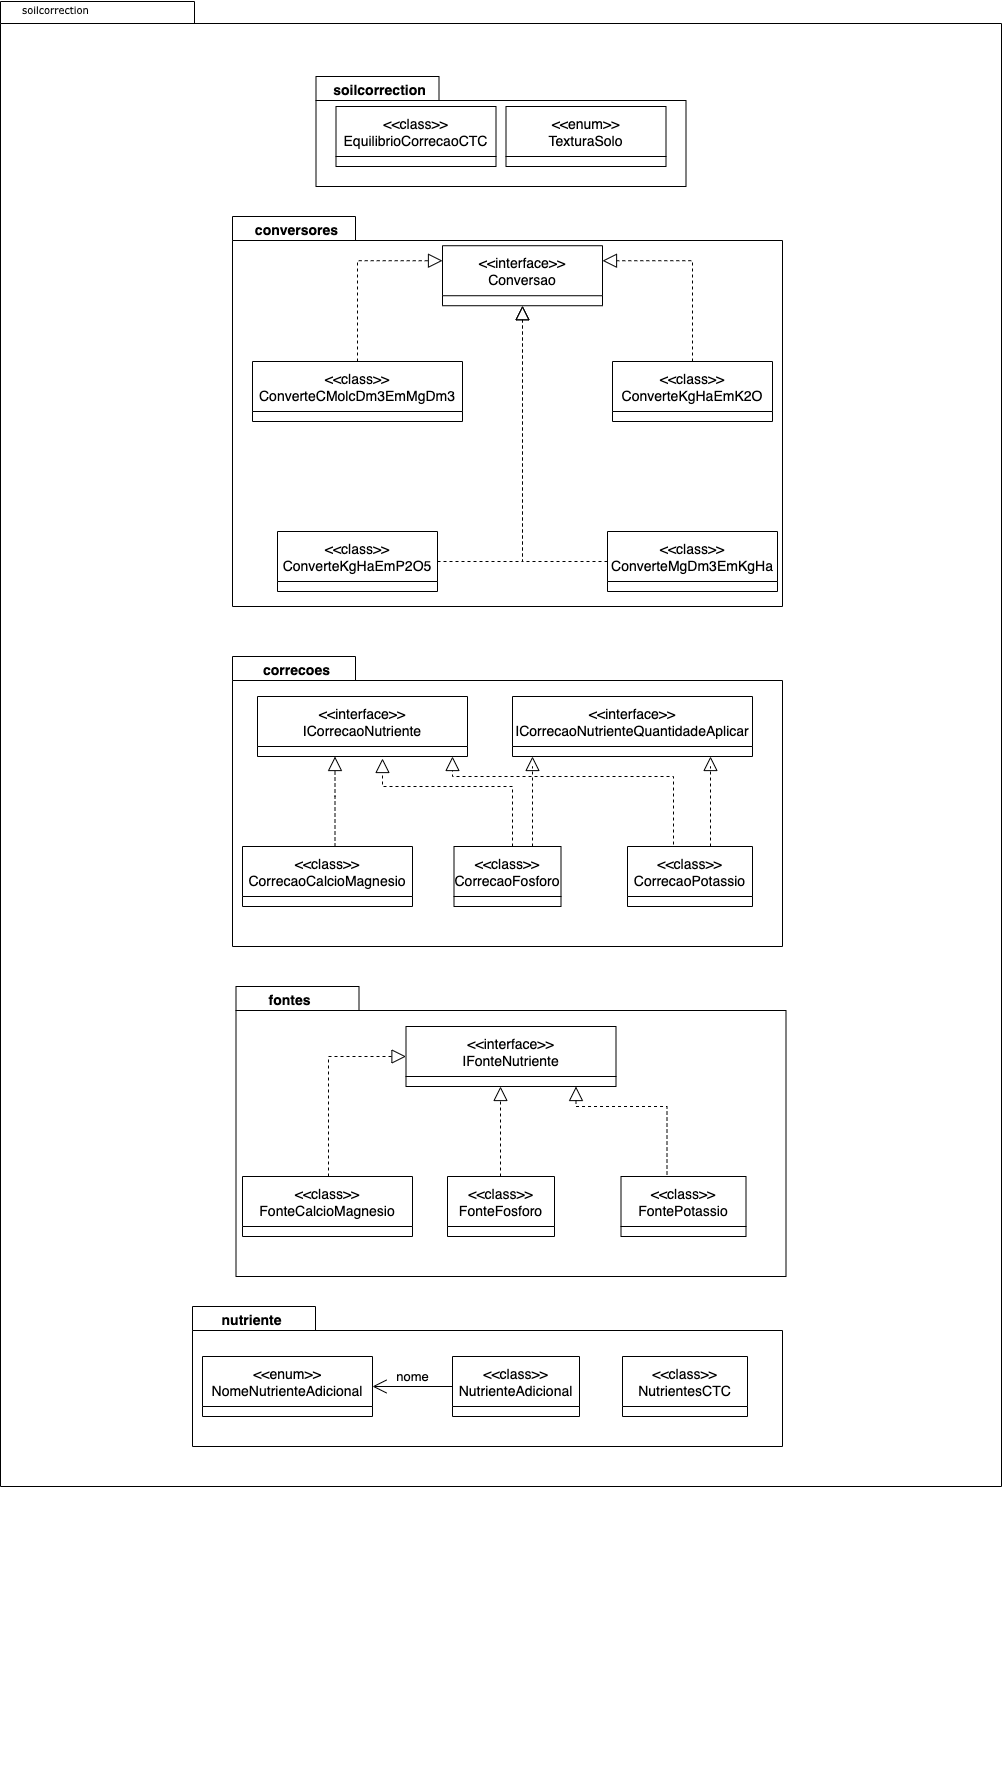

The diagram above was exported from draw.io. Its source (the exported page's mxGraphModel, read from the mxfile embedded in the PNG):
<mxGraphModel dx="1426" dy="826" grid="1" gridSize="10" guides="1" tooltips="1" connect="1" arrows="1" fold="1" page="1" pageScale="1" pageWidth="827" pageHeight="1169" background="none" math="0" shadow="0">
  <root>
    <mxCell id="0" />
    <mxCell id="1" parent="0" />
    <mxCell id="6e0c8c40b5770093-72" value="" style="shape=folder;fontStyle=1;spacingTop=10;tabWidth=194;tabHeight=22;tabPosition=left;html=1;rounded=0;shadow=0;comic=0;labelBackgroundColor=none;strokeWidth=1;fillColor=none;fontFamily=Verdana;fontSize=10;align=center;" parent="1" vertex="1">
      <mxGeometry x="308" y="115" width="1001" height="1485" as="geometry" />
    </mxCell>
    <mxCell id="6e0c8c40b5770093-18" value="" style="group" parent="1" vertex="1" connectable="0">
      <mxGeometry x="623.5" y="190" width="370" height="190" as="geometry" />
    </mxCell>
    <mxCell id="6e0c8c40b5770093-11" value="" style="shape=folder;fontStyle=1;spacingTop=10;tabWidth=123;tabHeight=24;tabPosition=left;html=1;rounded=0;shadow=0;comic=0;labelBackgroundColor=none;strokeWidth=1;fontFamily=Verdana;fontSize=10;align=center;" parent="6e0c8c40b5770093-18" vertex="1">
      <mxGeometry width="370" height="110" as="geometry" />
    </mxCell>
    <mxCell id="jTgw8rfyqRBQYgz_bu5Z-1" value="&lt;font style=&quot;font-size: 14px&quot;&gt;soilcorrection&lt;/font&gt;" style="text;strokeColor=none;fillColor=none;html=1;fontSize=24;fontStyle=1;verticalAlign=middle;align=center;" vertex="1" parent="6e0c8c40b5770093-18">
      <mxGeometry x="25" y="-10" width="77.5" height="39.23" as="geometry" />
    </mxCell>
    <mxCell id="jTgw8rfyqRBQYgz_bu5Z-10" value="&lt;&lt;class&gt;&gt;&#10;EquilibrioCorrecaoCTC" style="swimlane;fontStyle=0;childLayout=stackLayout;horizontal=1;startSize=50;fillColor=none;horizontalStack=0;resizeParent=1;resizeParentMax=0;resizeLast=0;collapsible=1;marginBottom=0;fontSize=14;" vertex="1" parent="6e0c8c40b5770093-18">
      <mxGeometry x="20" y="30" width="160" height="60" as="geometry" />
    </mxCell>
    <mxCell id="jTgw8rfyqRBQYgz_bu5Z-14" value="&lt;&lt;enum&gt;&gt;&#10;TexturaSolo" style="swimlane;fontStyle=0;childLayout=stackLayout;horizontal=1;startSize=50;fillColor=none;horizontalStack=0;resizeParent=1;resizeParentMax=0;resizeLast=0;collapsible=1;marginBottom=0;fontSize=14;" vertex="1" parent="6e0c8c40b5770093-18">
      <mxGeometry x="190" y="30" width="160" height="60" as="geometry" />
    </mxCell>
    <mxCell id="6e0c8c40b5770093-73" value="soilcorrection" style="text;html=1;align=left;verticalAlign=top;spacingTop=-4;fontSize=10;fontFamily=Verdana" parent="1" vertex="1">
      <mxGeometry x="327.5" y="114.5" width="130" height="15.5" as="geometry" />
    </mxCell>
    <mxCell id="jTgw8rfyqRBQYgz_bu5Z-15" value="" style="group" vertex="1" connectable="0" parent="1">
      <mxGeometry x="540" y="330" width="550" height="470" as="geometry" />
    </mxCell>
    <mxCell id="jTgw8rfyqRBQYgz_bu5Z-16" value="" style="shape=folder;fontStyle=1;spacingTop=10;tabWidth=123;tabHeight=24;tabPosition=left;html=1;rounded=0;shadow=0;comic=0;labelBackgroundColor=none;strokeWidth=1;fontFamily=Verdana;fontSize=10;align=center;" vertex="1" parent="jTgw8rfyqRBQYgz_bu5Z-15">
      <mxGeometry width="550" height="390" as="geometry" />
    </mxCell>
    <mxCell id="jTgw8rfyqRBQYgz_bu5Z-17" value="&lt;font style=&quot;font-size: 14px&quot;&gt;conversores&lt;/font&gt;" style="text;strokeColor=none;fillColor=none;html=1;fontSize=24;fontStyle=1;verticalAlign=middle;align=center;" vertex="1" parent="jTgw8rfyqRBQYgz_bu5Z-15">
      <mxGeometry x="25" y="-10" width="77.5" height="39.23" as="geometry" />
    </mxCell>
    <mxCell id="jTgw8rfyqRBQYgz_bu5Z-19" value="&lt;&lt;interface&gt;&gt;&#10;Conversao" style="swimlane;fontStyle=0;childLayout=stackLayout;horizontal=1;startSize=50;fillColor=none;horizontalStack=0;resizeParent=1;resizeParentMax=0;resizeLast=0;collapsible=1;marginBottom=0;fontSize=14;" vertex="1" parent="jTgw8rfyqRBQYgz_bu5Z-15">
      <mxGeometry x="210" y="29.23" width="160" height="60" as="geometry" />
    </mxCell>
    <mxCell id="jTgw8rfyqRBQYgz_bu5Z-21" value="&lt;&lt;class&gt;&gt;&#10;ConverteCMolcDm3EmMgDm3" style="swimlane;fontStyle=0;childLayout=stackLayout;horizontal=1;startSize=50;fillColor=none;horizontalStack=0;resizeParent=1;resizeParentMax=0;resizeLast=0;collapsible=1;marginBottom=0;fontSize=14;" vertex="1" parent="jTgw8rfyqRBQYgz_bu5Z-15">
      <mxGeometry x="20" y="145" width="210" height="60" as="geometry" />
    </mxCell>
    <mxCell id="jTgw8rfyqRBQYgz_bu5Z-22" value="&lt;&lt;class&gt;&gt;&#10;ConverteKgHaEmK2O" style="swimlane;fontStyle=0;childLayout=stackLayout;horizontal=1;startSize=50;fillColor=none;horizontalStack=0;resizeParent=1;resizeParentMax=0;resizeLast=0;collapsible=1;marginBottom=0;fontSize=14;" vertex="1" parent="jTgw8rfyqRBQYgz_bu5Z-15">
      <mxGeometry x="380" y="145" width="160" height="60" as="geometry" />
    </mxCell>
    <mxCell id="jTgw8rfyqRBQYgz_bu5Z-23" value="&lt;&lt;class&gt;&gt;&#10;ConverteKgHaEmP2O5" style="swimlane;fontStyle=0;childLayout=stackLayout;horizontal=1;startSize=50;fillColor=none;horizontalStack=0;resizeParent=1;resizeParentMax=0;resizeLast=0;collapsible=1;marginBottom=0;fontSize=14;" vertex="1" parent="jTgw8rfyqRBQYgz_bu5Z-15">
      <mxGeometry x="45" y="315" width="160" height="60" as="geometry" />
    </mxCell>
    <mxCell id="jTgw8rfyqRBQYgz_bu5Z-24" value="&lt;&lt;class&gt;&gt;&#10;ConverteMgDm3EmKgHa" style="swimlane;fontStyle=0;childLayout=stackLayout;horizontal=1;startSize=50;fillColor=none;horizontalStack=0;resizeParent=1;resizeParentMax=0;resizeLast=0;collapsible=1;marginBottom=0;fontSize=14;" vertex="1" parent="jTgw8rfyqRBQYgz_bu5Z-15">
      <mxGeometry x="375" y="315" width="170" height="60" as="geometry" />
    </mxCell>
    <mxCell id="jTgw8rfyqRBQYgz_bu5Z-26" value="" style="endArrow=block;dashed=1;endFill=0;endSize=12;html=1;rounded=0;fontSize=14;edgeStyle=orthogonalEdgeStyle;exitX=0.5;exitY=0;exitDx=0;exitDy=0;entryX=0;entryY=0.25;entryDx=0;entryDy=0;" edge="1" parent="jTgw8rfyqRBQYgz_bu5Z-15" source="jTgw8rfyqRBQYgz_bu5Z-21" target="jTgw8rfyqRBQYgz_bu5Z-19">
      <mxGeometry width="160" relative="1" as="geometry">
        <mxPoint x="-110" y="325" as="sourcePoint" />
        <mxPoint x="50" y="325" as="targetPoint" />
      </mxGeometry>
    </mxCell>
    <mxCell id="jTgw8rfyqRBQYgz_bu5Z-27" value="" style="endArrow=block;dashed=1;endFill=0;endSize=12;html=1;rounded=0;fontSize=14;edgeStyle=orthogonalEdgeStyle;exitX=0.5;exitY=0;exitDx=0;exitDy=0;entryX=1;entryY=0.25;entryDx=0;entryDy=0;" edge="1" parent="jTgw8rfyqRBQYgz_bu5Z-15" source="jTgw8rfyqRBQYgz_bu5Z-22" target="jTgw8rfyqRBQYgz_bu5Z-19">
      <mxGeometry width="160" relative="1" as="geometry">
        <mxPoint x="135" y="155" as="sourcePoint" />
        <mxPoint x="310" y="99" as="targetPoint" />
      </mxGeometry>
    </mxCell>
    <mxCell id="jTgw8rfyqRBQYgz_bu5Z-28" value="" style="endArrow=block;dashed=1;endFill=0;endSize=12;html=1;rounded=0;fontSize=14;edgeStyle=orthogonalEdgeStyle;" edge="1" parent="jTgw8rfyqRBQYgz_bu5Z-15" source="jTgw8rfyqRBQYgz_bu5Z-24" target="jTgw8rfyqRBQYgz_bu5Z-19">
      <mxGeometry width="160" relative="1" as="geometry">
        <mxPoint x="145" y="165" as="sourcePoint" />
        <mxPoint x="310" y="109.23000000000002" as="targetPoint" />
      </mxGeometry>
    </mxCell>
    <mxCell id="jTgw8rfyqRBQYgz_bu5Z-29" value="" style="endArrow=block;dashed=1;endFill=0;endSize=12;html=1;rounded=0;fontSize=14;edgeStyle=orthogonalEdgeStyle;exitX=1;exitY=0.5;exitDx=0;exitDy=0;" edge="1" parent="jTgw8rfyqRBQYgz_bu5Z-15" source="jTgw8rfyqRBQYgz_bu5Z-23" target="jTgw8rfyqRBQYgz_bu5Z-19">
      <mxGeometry width="160" relative="1" as="geometry">
        <mxPoint x="155" y="175" as="sourcePoint" />
        <mxPoint x="320" y="119.23000000000002" as="targetPoint" />
      </mxGeometry>
    </mxCell>
    <mxCell id="jTgw8rfyqRBQYgz_bu5Z-30" value="" style="group" vertex="1" connectable="0" parent="1">
      <mxGeometry x="540" y="770" width="550" height="470" as="geometry" />
    </mxCell>
    <mxCell id="jTgw8rfyqRBQYgz_bu5Z-31" value="" style="shape=folder;fontStyle=1;spacingTop=10;tabWidth=123;tabHeight=24;tabPosition=left;html=1;rounded=0;shadow=0;comic=0;labelBackgroundColor=none;strokeWidth=1;fontFamily=Verdana;fontSize=10;align=center;" vertex="1" parent="jTgw8rfyqRBQYgz_bu5Z-30">
      <mxGeometry width="550" height="290" as="geometry" />
    </mxCell>
    <mxCell id="jTgw8rfyqRBQYgz_bu5Z-32" value="&lt;font style=&quot;font-size: 14px&quot;&gt;correcoes&lt;/font&gt;" style="text;strokeColor=none;fillColor=none;html=1;fontSize=24;fontStyle=1;verticalAlign=middle;align=center;" vertex="1" parent="jTgw8rfyqRBQYgz_bu5Z-30">
      <mxGeometry x="25" y="-10" width="77.5" height="39.23" as="geometry" />
    </mxCell>
    <mxCell id="jTgw8rfyqRBQYgz_bu5Z-33" value="&lt;&lt;interface&gt;&gt;&#10;ICorrecaoNutrienteQuantidadeAplicar" style="swimlane;fontStyle=0;childLayout=stackLayout;horizontal=1;startSize=50;fillColor=none;horizontalStack=0;resizeParent=1;resizeParentMax=0;resizeLast=0;collapsible=1;marginBottom=0;fontSize=14;" vertex="1" parent="jTgw8rfyqRBQYgz_bu5Z-30">
      <mxGeometry x="280" y="40" width="240" height="60" as="geometry" />
    </mxCell>
    <mxCell id="jTgw8rfyqRBQYgz_bu5Z-34" value="&lt;&lt;interface&gt;&gt;&#10;ICorrecaoNutriente" style="swimlane;fontStyle=0;childLayout=stackLayout;horizontal=1;startSize=50;fillColor=none;horizontalStack=0;resizeParent=1;resizeParentMax=0;resizeLast=0;collapsible=1;marginBottom=0;fontSize=14;" vertex="1" parent="jTgw8rfyqRBQYgz_bu5Z-30">
      <mxGeometry x="25" y="40" width="210" height="60" as="geometry" />
    </mxCell>
    <mxCell id="jTgw8rfyqRBQYgz_bu5Z-35" value="&lt;&lt;class&gt;&gt;&#10;CorrecaoCalcioMagnesio" style="swimlane;fontStyle=0;childLayout=stackLayout;horizontal=1;startSize=50;fillColor=none;horizontalStack=0;resizeParent=1;resizeParentMax=0;resizeLast=0;collapsible=1;marginBottom=0;fontSize=14;" vertex="1" parent="jTgw8rfyqRBQYgz_bu5Z-30">
      <mxGeometry x="10" y="190" width="170" height="60" as="geometry" />
    </mxCell>
    <mxCell id="jTgw8rfyqRBQYgz_bu5Z-36" value="&lt;&lt;class&gt;&gt;&#10;CorrecaoFosforo" style="swimlane;fontStyle=0;childLayout=stackLayout;horizontal=1;startSize=50;fillColor=none;horizontalStack=0;resizeParent=1;resizeParentMax=0;resizeLast=0;collapsible=1;marginBottom=0;fontSize=14;" vertex="1" parent="jTgw8rfyqRBQYgz_bu5Z-30">
      <mxGeometry x="221.5" y="190" width="107" height="60" as="geometry" />
    </mxCell>
    <mxCell id="jTgw8rfyqRBQYgz_bu5Z-37" value="&lt;&lt;class&gt;&gt;&#10;CorrecaoPotassio" style="swimlane;fontStyle=0;childLayout=stackLayout;horizontal=1;startSize=50;fillColor=none;horizontalStack=0;resizeParent=1;resizeParentMax=0;resizeLast=0;collapsible=1;marginBottom=0;fontSize=14;" vertex="1" parent="jTgw8rfyqRBQYgz_bu5Z-30">
      <mxGeometry x="395" y="190" width="125" height="60" as="geometry" />
    </mxCell>
    <mxCell id="jTgw8rfyqRBQYgz_bu5Z-50" value="" style="endArrow=block;dashed=1;endFill=0;endSize=12;html=1;rounded=0;fontSize=14;edgeStyle=orthogonalEdgeStyle;exitX=0.368;exitY=-0.033;exitDx=0;exitDy=0;exitPerimeter=0;" edge="1" parent="jTgw8rfyqRBQYgz_bu5Z-30" source="jTgw8rfyqRBQYgz_bu5Z-37" target="jTgw8rfyqRBQYgz_bu5Z-34">
      <mxGeometry width="160" relative="1" as="geometry">
        <mxPoint x="488" y="200" as="sourcePoint" />
        <mxPoint x="488" y="110" as="targetPoint" />
        <Array as="points">
          <mxPoint x="441" y="120" />
          <mxPoint x="220" y="120" />
        </Array>
      </mxGeometry>
    </mxCell>
    <mxCell id="jTgw8rfyqRBQYgz_bu5Z-51" value="" style="endArrow=block;dashed=1;endFill=0;endSize=12;html=1;rounded=0;fontSize=14;edgeStyle=orthogonalEdgeStyle;" edge="1" parent="jTgw8rfyqRBQYgz_bu5Z-30">
      <mxGeometry width="160" relative="1" as="geometry">
        <mxPoint x="300" y="190" as="sourcePoint" />
        <mxPoint x="300" y="100" as="targetPoint" />
        <Array as="points">
          <mxPoint x="300" y="110" />
          <mxPoint x="300" y="110" />
        </Array>
      </mxGeometry>
    </mxCell>
    <mxCell id="jTgw8rfyqRBQYgz_bu5Z-52" value="" style="endArrow=block;dashed=1;endFill=0;endSize=12;html=1;rounded=0;fontSize=14;edgeStyle=orthogonalEdgeStyle;exitX=0.368;exitY=-0.033;exitDx=0;exitDy=0;exitPerimeter=0;" edge="1" parent="jTgw8rfyqRBQYgz_bu5Z-30">
      <mxGeometry width="160" relative="1" as="geometry">
        <mxPoint x="280" y="190" as="sourcePoint" />
        <mxPoint x="150" y="102" as="targetPoint" />
        <Array as="points">
          <mxPoint x="280" y="130" />
          <mxPoint x="150" y="130" />
          <mxPoint x="150" y="102" />
        </Array>
      </mxGeometry>
    </mxCell>
    <mxCell id="jTgw8rfyqRBQYgz_bu5Z-54" value="" style="endArrow=block;dashed=1;endFill=0;endSize=12;html=1;rounded=0;fontSize=14;edgeStyle=orthogonalEdgeStyle;" edge="1" parent="jTgw8rfyqRBQYgz_bu5Z-30">
      <mxGeometry width="160" relative="1" as="geometry">
        <mxPoint x="102.5" y="190" as="sourcePoint" />
        <mxPoint x="102.5" y="100" as="targetPoint" />
        <Array as="points">
          <mxPoint x="102.5" y="140" />
          <mxPoint x="102.5" y="140" />
        </Array>
      </mxGeometry>
    </mxCell>
    <mxCell id="jTgw8rfyqRBQYgz_bu5Z-49" value="" style="endArrow=block;dashed=1;endFill=0;endSize=12;html=1;rounded=0;fontSize=14;edgeStyle=orthogonalEdgeStyle;" edge="1" parent="1" target="jTgw8rfyqRBQYgz_bu5Z-33">
      <mxGeometry width="160" relative="1" as="geometry">
        <mxPoint x="1018" y="960" as="sourcePoint" />
        <mxPoint x="960" y="890" as="targetPoint" />
        <Array as="points">
          <mxPoint x="1018" y="880" />
          <mxPoint x="1018" y="880" />
        </Array>
      </mxGeometry>
    </mxCell>
    <mxCell id="jTgw8rfyqRBQYgz_bu5Z-55" value="" style="group" vertex="1" connectable="0" parent="1">
      <mxGeometry x="533.5" y="1100" width="550" height="470" as="geometry" />
    </mxCell>
    <mxCell id="jTgw8rfyqRBQYgz_bu5Z-56" value="" style="shape=folder;fontStyle=1;spacingTop=10;tabWidth=123;tabHeight=24;tabPosition=left;html=1;rounded=0;shadow=0;comic=0;labelBackgroundColor=none;strokeWidth=1;fontFamily=Verdana;fontSize=10;align=center;" vertex="1" parent="jTgw8rfyqRBQYgz_bu5Z-55">
      <mxGeometry x="10" width="550" height="290" as="geometry" />
    </mxCell>
    <mxCell id="jTgw8rfyqRBQYgz_bu5Z-57" value="&lt;font style=&quot;font-size: 14px&quot;&gt;fontes&lt;/font&gt;" style="text;strokeColor=none;fillColor=none;html=1;fontSize=24;fontStyle=1;verticalAlign=middle;align=center;" vertex="1" parent="jTgw8rfyqRBQYgz_bu5Z-55">
      <mxGeometry x="25" y="-10" width="77.5" height="39.23" as="geometry" />
    </mxCell>
    <mxCell id="jTgw8rfyqRBQYgz_bu5Z-59" value="&lt;&lt;interface&gt;&gt;&#10;IFonteNutriente" style="swimlane;fontStyle=0;childLayout=stackLayout;horizontal=1;startSize=50;fillColor=none;horizontalStack=0;resizeParent=1;resizeParentMax=0;resizeLast=0;collapsible=1;marginBottom=0;fontSize=14;" vertex="1" parent="jTgw8rfyqRBQYgz_bu5Z-55">
      <mxGeometry x="180" y="40" width="210" height="60" as="geometry" />
    </mxCell>
    <mxCell id="jTgw8rfyqRBQYgz_bu5Z-60" value="&lt;&lt;class&gt;&gt;&#10;FonteCalcioMagnesio" style="swimlane;fontStyle=0;childLayout=stackLayout;horizontal=1;startSize=50;fillColor=none;horizontalStack=0;resizeParent=1;resizeParentMax=0;resizeLast=0;collapsible=1;marginBottom=0;fontSize=14;" vertex="1" parent="jTgw8rfyqRBQYgz_bu5Z-55">
      <mxGeometry x="16.5" y="190" width="170" height="60" as="geometry" />
    </mxCell>
    <mxCell id="jTgw8rfyqRBQYgz_bu5Z-61" value="&lt;&lt;class&gt;&gt;&#10;FonteFosforo" style="swimlane;fontStyle=0;childLayout=stackLayout;horizontal=1;startSize=50;fillColor=none;horizontalStack=0;resizeParent=1;resizeParentMax=0;resizeLast=0;collapsible=1;marginBottom=0;fontSize=14;" vertex="1" parent="jTgw8rfyqRBQYgz_bu5Z-55">
      <mxGeometry x="221.5" y="190" width="107" height="60" as="geometry" />
    </mxCell>
    <mxCell id="jTgw8rfyqRBQYgz_bu5Z-62" value="&lt;&lt;class&gt;&gt;&#10;FontePotassio" style="swimlane;fontStyle=0;childLayout=stackLayout;horizontal=1;startSize=50;fillColor=none;horizontalStack=0;resizeParent=1;resizeParentMax=0;resizeLast=0;collapsible=1;marginBottom=0;fontSize=14;" vertex="1" parent="jTgw8rfyqRBQYgz_bu5Z-55">
      <mxGeometry x="395" y="190" width="125" height="60" as="geometry" />
    </mxCell>
    <mxCell id="jTgw8rfyqRBQYgz_bu5Z-63" value="" style="endArrow=block;dashed=1;endFill=0;endSize=12;html=1;rounded=0;fontSize=14;edgeStyle=orthogonalEdgeStyle;exitX=0.368;exitY=-0.033;exitDx=0;exitDy=0;exitPerimeter=0;" edge="1" parent="jTgw8rfyqRBQYgz_bu5Z-55" source="jTgw8rfyqRBQYgz_bu5Z-62" target="jTgw8rfyqRBQYgz_bu5Z-59">
      <mxGeometry width="160" relative="1" as="geometry">
        <mxPoint x="488" y="200" as="sourcePoint" />
        <mxPoint x="488" y="110" as="targetPoint" />
        <Array as="points">
          <mxPoint x="441" y="120" />
          <mxPoint x="350" y="120" />
        </Array>
      </mxGeometry>
    </mxCell>
    <mxCell id="jTgw8rfyqRBQYgz_bu5Z-64" value="" style="endArrow=block;dashed=1;endFill=0;endSize=12;html=1;rounded=0;fontSize=14;edgeStyle=orthogonalEdgeStyle;" edge="1" parent="jTgw8rfyqRBQYgz_bu5Z-55">
      <mxGeometry width="160" relative="1" as="geometry">
        <mxPoint x="274.5" y="190" as="sourcePoint" />
        <mxPoint x="274.5" y="100" as="targetPoint" />
        <Array as="points">
          <mxPoint x="274.5" y="150" />
          <mxPoint x="274.5" y="150" />
        </Array>
      </mxGeometry>
    </mxCell>
    <mxCell id="jTgw8rfyqRBQYgz_bu5Z-66" value="" style="endArrow=block;dashed=1;endFill=0;endSize=12;html=1;rounded=0;fontSize=14;edgeStyle=orthogonalEdgeStyle;" edge="1" parent="jTgw8rfyqRBQYgz_bu5Z-55" target="jTgw8rfyqRBQYgz_bu5Z-59">
      <mxGeometry width="160" relative="1" as="geometry">
        <mxPoint x="102.5" y="190" as="sourcePoint" />
        <mxPoint x="102.5" y="100" as="targetPoint" />
        <Array as="points">
          <mxPoint x="103" y="70" />
        </Array>
      </mxGeometry>
    </mxCell>
    <mxCell id="jTgw8rfyqRBQYgz_bu5Z-67" value="" style="group" vertex="1" connectable="0" parent="1">
      <mxGeometry x="530" y="1420" width="560" height="470" as="geometry" />
    </mxCell>
    <mxCell id="jTgw8rfyqRBQYgz_bu5Z-68" value="" style="shape=folder;fontStyle=1;spacingTop=10;tabWidth=123;tabHeight=24;tabPosition=left;html=1;rounded=0;shadow=0;comic=0;labelBackgroundColor=none;strokeWidth=1;fontFamily=Verdana;fontSize=10;align=center;" vertex="1" parent="jTgw8rfyqRBQYgz_bu5Z-67">
      <mxGeometry x="-30" width="590" height="140" as="geometry" />
    </mxCell>
    <mxCell id="jTgw8rfyqRBQYgz_bu5Z-69" value="&lt;font style=&quot;font-size: 14px&quot;&gt;nutriente&lt;/font&gt;" style="text;strokeColor=none;fillColor=none;html=1;fontSize=24;fontStyle=1;verticalAlign=middle;align=center;" vertex="1" parent="jTgw8rfyqRBQYgz_bu5Z-67">
      <mxGeometry x="-10" y="-10" width="77.5" height="39.23" as="geometry" />
    </mxCell>
    <mxCell id="jTgw8rfyqRBQYgz_bu5Z-71" value="&lt;&lt;enum&gt;&gt;&#10;NomeNutrienteAdicional" style="swimlane;fontStyle=0;childLayout=stackLayout;horizontal=1;startSize=50;fillColor=none;horizontalStack=0;resizeParent=1;resizeParentMax=0;resizeLast=0;collapsible=1;marginBottom=0;fontSize=14;" vertex="1" parent="jTgw8rfyqRBQYgz_bu5Z-67">
      <mxGeometry x="-20" y="50" width="170" height="60" as="geometry" />
    </mxCell>
    <mxCell id="jTgw8rfyqRBQYgz_bu5Z-72" value="&lt;&lt;class&gt;&gt;&#10;NutrienteAdicional" style="swimlane;fontStyle=0;childLayout=stackLayout;horizontal=1;startSize=50;fillColor=none;horizontalStack=0;resizeParent=1;resizeParentMax=0;resizeLast=0;collapsible=1;marginBottom=0;fontSize=14;" vertex="1" parent="jTgw8rfyqRBQYgz_bu5Z-67">
      <mxGeometry x="230" y="50" width="127" height="60" as="geometry" />
    </mxCell>
    <mxCell id="jTgw8rfyqRBQYgz_bu5Z-73" value="&lt;&lt;class&gt;&gt;&#10;NutrientesCTC" style="swimlane;fontStyle=0;childLayout=stackLayout;horizontal=1;startSize=50;fillColor=none;horizontalStack=0;resizeParent=1;resizeParentMax=0;resizeLast=0;collapsible=1;marginBottom=0;fontSize=14;" vertex="1" parent="jTgw8rfyqRBQYgz_bu5Z-67">
      <mxGeometry x="400" y="50" width="125" height="60" as="geometry" />
    </mxCell>
    <mxCell id="jTgw8rfyqRBQYgz_bu5Z-77" value="" style="endArrow=open;endFill=1;endSize=12;html=1;rounded=0;fontSize=14;edgeStyle=orthogonalEdgeStyle;exitX=0;exitY=0.5;exitDx=0;exitDy=0;entryX=1;entryY=0.5;entryDx=0;entryDy=0;" edge="1" parent="jTgw8rfyqRBQYgz_bu5Z-67" source="jTgw8rfyqRBQYgz_bu5Z-72" target="jTgw8rfyqRBQYgz_bu5Z-71">
      <mxGeometry width="160" relative="1" as="geometry">
        <mxPoint x="110" y="160" as="sourcePoint" />
        <mxPoint x="270" y="160" as="targetPoint" />
      </mxGeometry>
    </mxCell>
    <mxCell id="jTgw8rfyqRBQYgz_bu5Z-78" value="nome" style="text;strokeColor=none;fillColor=none;html=1;fontSize=13;fontStyle=0;verticalAlign=middle;align=center;" vertex="1" parent="jTgw8rfyqRBQYgz_bu5Z-67">
      <mxGeometry x="140" y="50" width="100" height="40" as="geometry" />
    </mxCell>
  </root>
</mxGraphModel>